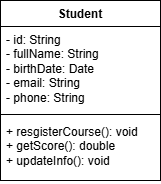

The diagram above was exported from draw.io. Its source (the exported page's mxGraphModel, read from the mxfile embedded in the PNG):
<mxGraphModel dx="1042" dy="626" grid="1" gridSize="10" guides="1" tooltips="1" connect="1" arrows="1" fold="1" page="1" pageScale="1" pageWidth="850" pageHeight="1100" math="0" shadow="0">
  <root>
    <mxCell id="0" />
    <mxCell id="1" parent="0" />
    <mxCell id="0J0IzDHqYn-7T1s4Sg2l-1" parent="1" style="swimlane;fontStyle=1;align=center;verticalAlign=top;childLayout=stackLayout;horizontal=1;startSize=26;horizontalStack=0;resizeParent=1;resizeParentMax=0;resizeLast=0;collapsible=1;marginBottom=0;whiteSpace=wrap;html=1;" value="Student" vertex="1">
      <mxGeometry height="180" width="160" x="265" y="190" as="geometry" />
    </mxCell>
    <mxCell id="0J0IzDHqYn-7T1s4Sg2l-2" parent="0J0IzDHqYn-7T1s4Sg2l-1" style="text;strokeColor=none;fillColor=none;align=left;verticalAlign=top;spacingLeft=4;spacingRight=4;overflow=hidden;rotatable=0;points=[[0,0.5],[1,0.5]];portConstraint=eastwest;whiteSpace=wrap;html=1;" value="- id: String&lt;div&gt;- fullName: String&lt;/div&gt;&lt;div&gt;- birthDate: Date&lt;/div&gt;&lt;div&gt;- email: String&lt;/div&gt;&lt;div&gt;- phone: String&lt;/div&gt;" vertex="1">
      <mxGeometry height="84" width="160" y="26" as="geometry" />
    </mxCell>
    <mxCell id="0J0IzDHqYn-7T1s4Sg2l-3" parent="0J0IzDHqYn-7T1s4Sg2l-1" style="line;strokeWidth=1;fillColor=none;align=left;verticalAlign=middle;spacingTop=-1;spacingLeft=3;spacingRight=3;rotatable=0;labelPosition=right;points=[];portConstraint=eastwest;strokeColor=inherit;" value="" vertex="1">
      <mxGeometry height="8" width="160" y="110" as="geometry" />
    </mxCell>
    <mxCell id="0J0IzDHqYn-7T1s4Sg2l-4" parent="0J0IzDHqYn-7T1s4Sg2l-1" style="text;strokeColor=none;fillColor=none;align=left;verticalAlign=top;spacingLeft=4;spacingRight=4;overflow=hidden;rotatable=0;points=[[0,0.5],[1,0.5]];portConstraint=eastwest;whiteSpace=wrap;html=1;" value="+ resgisterCourse():&amp;nbsp;void&lt;div&gt;+ getScore(): double&lt;/div&gt;&lt;div&gt;+ updateInfo():&amp;nbsp;void&lt;/div&gt;" vertex="1">
      <mxGeometry height="62" width="160" y="118" as="geometry" />
    </mxCell>
  </root>
</mxGraphModel>